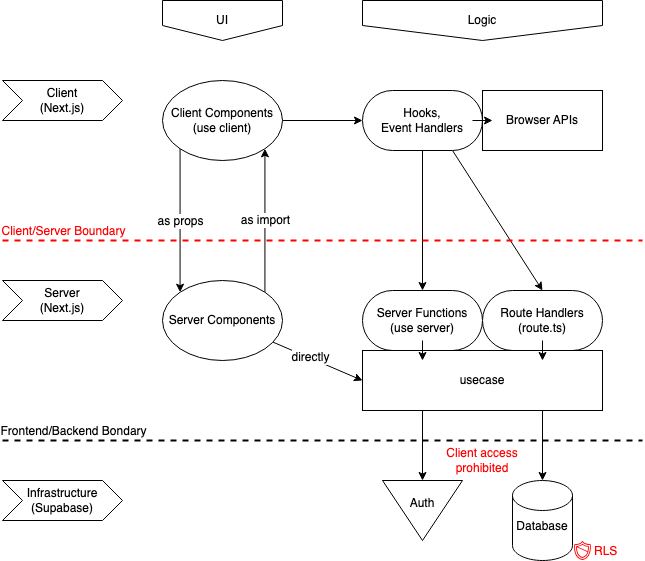

The diagram above was exported from draw.io. Its source (the exported page's mxGraphModel, read from the mxfile embedded in the PNG):
<mxGraphModel dx="1061" dy="465" grid="1" gridSize="10" guides="1" tooltips="1" connect="1" arrows="1" fold="1" page="1" pageScale="1" pageWidth="827" pageHeight="1169" math="0" shadow="0">
  <root>
    <mxCell id="0" />
    <mxCell id="1" parent="0" />
    <mxCell id="43" style="edgeStyle=none;html=1;exitX=0;exitY=1;exitDx=0;exitDy=0;entryX=0;entryY=0;entryDx=0;entryDy=0;" parent="1" source="2" target="3" edge="1">
      <mxGeometry relative="1" as="geometry" />
    </mxCell>
    <mxCell id="50" value="as props" style="edgeLabel;html=1;align=center;verticalAlign=middle;resizable=0;points=[];fontSize=12;" parent="43" vertex="1" connectable="0">
      <mxGeometry relative="1" as="geometry">
        <mxPoint as="offset" />
      </mxGeometry>
    </mxCell>
    <mxCell id="60" style="edgeStyle=none;html=1;exitX=1;exitY=0.5;exitDx=0;exitDy=0;entryX=0;entryY=0.5;entryDx=0;entryDy=0;" parent="1" source="2" target="6" edge="1">
      <mxGeometry relative="1" as="geometry" />
    </mxCell>
    <mxCell id="2" value="Client Components&lt;div&gt;(use client)&lt;/div&gt;" style="ellipse;whiteSpace=wrap;html=1;" parent="1" vertex="1">
      <mxGeometry x="200" y="120" width="120" height="80" as="geometry" />
    </mxCell>
    <mxCell id="11" style="edgeStyle=none;html=1;entryX=0;entryY=0.5;entryDx=0;entryDy=0;" parent="1" source="3" target="15" edge="1">
      <mxGeometry relative="1" as="geometry">
        <mxPoint x="440" y="360" as="targetPoint" />
      </mxGeometry>
    </mxCell>
    <mxCell id="62" value="directly" style="edgeLabel;html=1;align=center;verticalAlign=middle;resizable=0;points=[];fontSize=12;" parent="11" vertex="1" connectable="0">
      <mxGeometry x="-0.1674" y="1" relative="1" as="geometry">
        <mxPoint x="-1" as="offset" />
      </mxGeometry>
    </mxCell>
    <mxCell id="44" style="edgeStyle=none;html=1;exitX=1;exitY=0;exitDx=0;exitDy=0;entryX=1;entryY=1;entryDx=0;entryDy=0;" parent="1" source="3" target="2" edge="1">
      <mxGeometry relative="1" as="geometry" />
    </mxCell>
    <mxCell id="49" value="as import" style="edgeLabel;html=1;align=center;verticalAlign=middle;resizable=0;points=[];fontSize=12;" parent="44" vertex="1" connectable="0">
      <mxGeometry relative="1" as="geometry">
        <mxPoint as="offset" />
      </mxGeometry>
    </mxCell>
    <mxCell id="3" value="Server Components" style="ellipse;whiteSpace=wrap;html=1;" parent="1" vertex="1">
      <mxGeometry x="200" y="320" width="120" height="80" as="geometry" />
    </mxCell>
    <mxCell id="32" style="edgeStyle=none;html=1;exitX=0.5;exitY=1;exitDx=0;exitDy=0;entryX=0.5;entryY=0;entryDx=0;entryDy=0;" parent="1" source="6" target="8" edge="1">
      <mxGeometry relative="1" as="geometry" />
    </mxCell>
    <mxCell id="34" style="edgeStyle=none;html=1;exitX=0.75;exitY=1;exitDx=0;exitDy=0;entryX=0.5;entryY=0;entryDx=0;entryDy=0;" parent="1" source="6" target="7" edge="1">
      <mxGeometry relative="1" as="geometry" />
    </mxCell>
    <mxCell id="6" value="Hooks,&lt;div&gt;&lt;span style=&quot;color: rgb(0, 0, 0);&quot;&gt;Event Handlers&lt;/span&gt;&lt;/div&gt;" style="rounded=1;whiteSpace=wrap;html=1;arcSize=50;" parent="1" vertex="1">
      <mxGeometry x="400" y="130" width="120" height="60" as="geometry" />
    </mxCell>
    <mxCell id="7" value="&lt;div&gt;Route Handlers&lt;/div&gt;&lt;div&gt;(route.ts)&lt;/div&gt;" style="rounded=1;whiteSpace=wrap;html=1;arcSize=50;" parent="1" vertex="1">
      <mxGeometry x="520" y="330" width="120" height="60" as="geometry" />
    </mxCell>
    <mxCell id="8" value="Server Functions&lt;br&gt;&lt;div&gt;(use server)&lt;/div&gt;" style="rounded=1;whiteSpace=wrap;html=1;arcSize=50;" parent="1" vertex="1">
      <mxGeometry x="400" y="330" width="120" height="60" as="geometry" />
    </mxCell>
    <mxCell id="20" style="edgeStyle=none;html=1;exitX=0.25;exitY=1;exitDx=0;exitDy=0;entryX=0;entryY=0.5;entryDx=0;entryDy=0;" parent="1" source="15" target="61" edge="1">
      <mxGeometry relative="1" as="geometry">
        <mxPoint x="460" y="520" as="targetPoint" />
      </mxGeometry>
    </mxCell>
    <mxCell id="15" value="usecase" style="rounded=0;whiteSpace=wrap;html=1;" parent="1" vertex="1">
      <mxGeometry x="400" y="390" width="240" height="60" as="geometry" />
    </mxCell>
    <mxCell id="16" value="Database&lt;div&gt;&lt;br&gt;&lt;/div&gt;" style="shape=cylinder3;whiteSpace=wrap;html=1;boundedLbl=1;backgroundOutline=1;size=15;" parent="1" vertex="1">
      <mxGeometry x="550" y="520" width="60" height="80" as="geometry" />
    </mxCell>
    <mxCell id="21" style="edgeStyle=none;html=1;exitX=0.75;exitY=1;exitDx=0;exitDy=0;entryX=0.5;entryY=0;entryDx=0;entryDy=0;entryPerimeter=0;" parent="1" source="15" target="16" edge="1">
      <mxGeometry relative="1" as="geometry" />
    </mxCell>
    <mxCell id="37" value="Client&lt;br&gt;(Next.js)" style="shape=step;perimeter=stepPerimeter;whiteSpace=wrap;html=1;fixedSize=1;" parent="1" vertex="1">
      <mxGeometry x="40" y="120" width="120" height="40" as="geometry" />
    </mxCell>
    <mxCell id="38" value="Server&lt;br&gt;(Next.js)" style="shape=step;perimeter=stepPerimeter;whiteSpace=wrap;html=1;fixedSize=1;" parent="1" vertex="1">
      <mxGeometry x="40" y="320" width="120" height="40" as="geometry" />
    </mxCell>
    <mxCell id="39" value="Infrastructure&lt;br&gt;(Supabase)" style="shape=step;perimeter=stepPerimeter;whiteSpace=wrap;html=1;fixedSize=1;" parent="1" vertex="1">
      <mxGeometry x="40" y="520" width="120" height="40" as="geometry" />
    </mxCell>
    <mxCell id="40" value="UI" style="shape=offPageConnector;whiteSpace=wrap;html=1;" parent="1" vertex="1">
      <mxGeometry x="200" y="40" width="120" height="40" as="geometry" />
    </mxCell>
    <mxCell id="41" value="Logic" style="shape=offPageConnector;whiteSpace=wrap;html=1;" parent="1" vertex="1">
      <mxGeometry x="400" y="40" width="240" height="40" as="geometry" />
    </mxCell>
    <mxCell id="46" value="" style="endArrow=none;dashed=1;html=1;strokeWidth=2;strokeColor=#FF0000;" parent="1" edge="1">
      <mxGeometry width="50" height="50" relative="1" as="geometry">
        <mxPoint x="40" y="280" as="sourcePoint" />
        <mxPoint x="680" y="280" as="targetPoint" />
      </mxGeometry>
    </mxCell>
    <mxCell id="48" value="Client/Server Boundary" style="edgeLabel;html=1;align=center;verticalAlign=middle;resizable=0;points=[];fontSize=12;fontColor=#FF0000;" parent="46" vertex="1" connectable="0">
      <mxGeometry x="-0.8375" y="5" relative="1" as="geometry">
        <mxPoint x="8" y="-5" as="offset" />
      </mxGeometry>
    </mxCell>
    <mxCell id="51" value="" style="endArrow=none;dashed=1;html=1;strokeWidth=2;" parent="1" edge="1">
      <mxGeometry width="50" height="50" relative="1" as="geometry">
        <mxPoint x="40" y="480" as="sourcePoint" />
        <mxPoint x="680" y="480" as="targetPoint" />
      </mxGeometry>
    </mxCell>
    <mxCell id="52" value="Frontend/Backend Bondary" style="edgeLabel;html=1;align=center;verticalAlign=middle;resizable=0;points=[];fontSize=12;" parent="51" vertex="1" connectable="0">
      <mxGeometry x="-0.9125" y="3" relative="1" as="geometry">
        <mxPoint x="42" y="-7" as="offset" />
      </mxGeometry>
    </mxCell>
    <mxCell id="54" value="Client access prohibited" style="text;html=1;align=center;verticalAlign=middle;whiteSpace=wrap;rounded=0;fontColor=#FF0000;" parent="1" vertex="1">
      <mxGeometry x="460" y="480" width="120" height="40" as="geometry" />
    </mxCell>
    <mxCell id="58" value="RLS" style="sketch=0;outlineConnect=0;fontColor=#FF0000;gradientColor=none;fillColor=#FF0000;strokeColor=none;dashed=0;verticalLabelPosition=middle;verticalAlign=bottom;align=left;html=1;fontSize=12;fontStyle=0;aspect=fixed;pointerEvents=1;shape=mxgraph.aws4.shield2;labelPosition=right;" parent="1" vertex="1">
      <mxGeometry x="610" y="580" width="20" height="20" as="geometry" />
    </mxCell>
    <mxCell id="59" value="Browser APIs" style="rounded=0;whiteSpace=wrap;html=1;" parent="1" vertex="1">
      <mxGeometry x="520" y="130" width="120" height="60" as="geometry" />
    </mxCell>
    <mxCell id="61" value="Auth&lt;div&gt;&lt;br&gt;&lt;/div&gt;" style="triangle;whiteSpace=wrap;html=1;direction=south;" parent="1" vertex="1">
      <mxGeometry x="420" y="520" width="80" height="60" as="geometry" />
    </mxCell>
    <mxCell id="63" style="edgeStyle=none;html=1;" edge="1" parent="1">
      <mxGeometry relative="1" as="geometry">
        <mxPoint x="510" y="160" as="sourcePoint" />
        <mxPoint x="530" y="160" as="targetPoint" />
      </mxGeometry>
    </mxCell>
    <mxCell id="64" style="edgeStyle=none;html=1;" edge="1" parent="1">
      <mxGeometry relative="1" as="geometry">
        <mxPoint x="460" y="380" as="sourcePoint" />
        <mxPoint x="460" y="400" as="targetPoint" />
      </mxGeometry>
    </mxCell>
    <mxCell id="65" style="edgeStyle=none;html=1;" edge="1" parent="1">
      <mxGeometry relative="1" as="geometry">
        <mxPoint x="580" y="380" as="sourcePoint" />
        <mxPoint x="580" y="400" as="targetPoint" />
      </mxGeometry>
    </mxCell>
  </root>
</mxGraphModel>